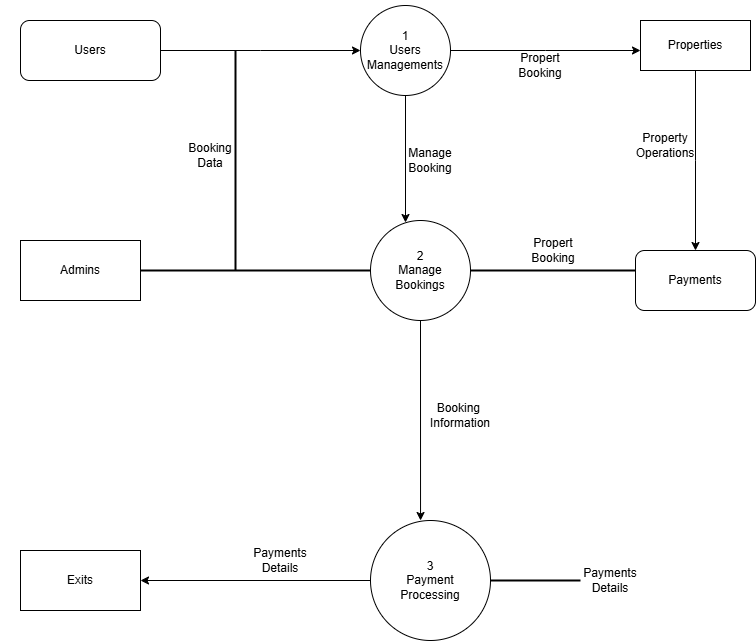

The diagram above was exported from draw.io. Its source (the exported page's mxGraphModel, read from the mxfile embedded in the PNG):
<mxGraphModel dx="856" dy="465" grid="1" gridSize="10" guides="1" tooltips="1" connect="1" arrows="1" fold="1" page="1" pageScale="1" pageWidth="850" pageHeight="1100" math="0" shadow="0">
  <root>
    <mxCell id="0" />
    <mxCell id="1" parent="0" />
    <mxCell id="pChYiasJ02Zo2l5keoAI-9" style="edgeStyle=orthogonalEdgeStyle;rounded=0;orthogonalLoop=1;jettySize=auto;html=1;" edge="1" parent="1" source="pChYiasJ02Zo2l5keoAI-1">
      <mxGeometry relative="1" as="geometry">
        <mxPoint x="380" y="60" as="targetPoint" />
      </mxGeometry>
    </mxCell>
    <mxCell id="pChYiasJ02Zo2l5keoAI-1" value="Users" style="rounded=1;whiteSpace=wrap;html=1;" vertex="1" parent="1">
      <mxGeometry x="40" y="30" width="140" height="60" as="geometry" />
    </mxCell>
    <mxCell id="pChYiasJ02Zo2l5keoAI-16" style="edgeStyle=orthogonalEdgeStyle;rounded=0;orthogonalLoop=1;jettySize=auto;html=1;" edge="1" parent="1" source="pChYiasJ02Zo2l5keoAI-2">
      <mxGeometry relative="1" as="geometry">
        <mxPoint x="660" y="60" as="targetPoint" />
      </mxGeometry>
    </mxCell>
    <mxCell id="pChYiasJ02Zo2l5keoAI-2" value="1&lt;div&gt;Users&lt;/div&gt;&lt;div&gt;Managements&lt;/div&gt;" style="ellipse;whiteSpace=wrap;html=1;aspect=fixed;" vertex="1" parent="1">
      <mxGeometry x="380" y="15" width="90" height="90" as="geometry" />
    </mxCell>
    <mxCell id="pChYiasJ02Zo2l5keoAI-17" style="edgeStyle=orthogonalEdgeStyle;rounded=0;orthogonalLoop=1;jettySize=auto;html=1;" edge="1" parent="1" source="pChYiasJ02Zo2l5keoAI-3">
      <mxGeometry relative="1" as="geometry">
        <mxPoint x="715" y="260" as="targetPoint" />
      </mxGeometry>
    </mxCell>
    <mxCell id="pChYiasJ02Zo2l5keoAI-3" value="Properties" style="rounded=0;whiteSpace=wrap;html=1;" vertex="1" parent="1">
      <mxGeometry x="660" y="30" width="110" height="50" as="geometry" />
    </mxCell>
    <mxCell id="pChYiasJ02Zo2l5keoAI-4" value="Admins" style="rounded=0;whiteSpace=wrap;html=1;" vertex="1" parent="1">
      <mxGeometry x="40" y="250" width="120" height="60" as="geometry" />
    </mxCell>
    <mxCell id="pChYiasJ02Zo2l5keoAI-5" value="2&lt;div&gt;Manage&lt;/div&gt;&lt;div&gt;Bookings&lt;/div&gt;" style="ellipse;whiteSpace=wrap;html=1;aspect=fixed;" vertex="1" parent="1">
      <mxGeometry x="390" y="230" width="100" height="100" as="geometry" />
    </mxCell>
    <mxCell id="pChYiasJ02Zo2l5keoAI-6" value="Payments" style="rounded=1;whiteSpace=wrap;html=1;" vertex="1" parent="1">
      <mxGeometry x="655" y="260" width="120" height="60" as="geometry" />
    </mxCell>
    <mxCell id="pChYiasJ02Zo2l5keoAI-7" value="Exits" style="rounded=0;whiteSpace=wrap;html=1;" vertex="1" parent="1">
      <mxGeometry x="40" y="560" width="120" height="60" as="geometry" />
    </mxCell>
    <mxCell id="pChYiasJ02Zo2l5keoAI-14" style="edgeStyle=orthogonalEdgeStyle;rounded=0;orthogonalLoop=1;jettySize=auto;html=1;entryX=1;entryY=0.5;entryDx=0;entryDy=0;" edge="1" parent="1" source="pChYiasJ02Zo2l5keoAI-8" target="pChYiasJ02Zo2l5keoAI-7">
      <mxGeometry relative="1" as="geometry" />
    </mxCell>
    <mxCell id="pChYiasJ02Zo2l5keoAI-8" value="3&lt;div&gt;Payment&lt;/div&gt;&lt;div&gt;Processing&lt;/div&gt;" style="ellipse;whiteSpace=wrap;html=1;aspect=fixed;" vertex="1" parent="1">
      <mxGeometry x="390" y="530" width="120" height="120" as="geometry" />
    </mxCell>
    <mxCell id="pChYiasJ02Zo2l5keoAI-10" value="" style="line;strokeWidth=2;html=1;" vertex="1" parent="1">
      <mxGeometry x="160" y="275" width="230" height="10" as="geometry" />
    </mxCell>
    <mxCell id="pChYiasJ02Zo2l5keoAI-11" value="" style="line;strokeWidth=2;direction=south;html=1;" vertex="1" parent="1">
      <mxGeometry x="250" y="60" width="10" height="220" as="geometry" />
    </mxCell>
    <mxCell id="pChYiasJ02Zo2l5keoAI-12" style="edgeStyle=orthogonalEdgeStyle;rounded=0;orthogonalLoop=1;jettySize=auto;html=1;entryX=0.35;entryY=0.02;entryDx=0;entryDy=0;entryPerimeter=0;" edge="1" parent="1" source="pChYiasJ02Zo2l5keoAI-2" target="pChYiasJ02Zo2l5keoAI-5">
      <mxGeometry relative="1" as="geometry" />
    </mxCell>
    <mxCell id="pChYiasJ02Zo2l5keoAI-15" value="" style="line;strokeWidth=2;html=1;" vertex="1" parent="1">
      <mxGeometry x="510" y="585" width="90" height="10" as="geometry" />
    </mxCell>
    <mxCell id="pChYiasJ02Zo2l5keoAI-18" value="" style="line;strokeWidth=2;html=1;" vertex="1" parent="1">
      <mxGeometry x="490" y="275" width="165" height="10" as="geometry" />
    </mxCell>
    <mxCell id="pChYiasJ02Zo2l5keoAI-20" value="Booking&lt;div&gt;Data&lt;/div&gt;" style="text;html=1;align=center;verticalAlign=middle;whiteSpace=wrap;rounded=0;" vertex="1" parent="1">
      <mxGeometry x="20" y="150" width="420" height="30" as="geometry" />
    </mxCell>
    <mxCell id="pChYiasJ02Zo2l5keoAI-21" value="Manage&lt;div&gt;Booking&lt;/div&gt;" style="text;html=1;align=center;verticalAlign=middle;whiteSpace=wrap;rounded=0;" vertex="1" parent="1">
      <mxGeometry x="410" y="155" width="80" height="30" as="geometry" />
    </mxCell>
    <mxCell id="pChYiasJ02Zo2l5keoAI-22" value="Propert&lt;div&gt;Booking&lt;/div&gt;" style="text;html=1;align=center;verticalAlign=middle;whiteSpace=wrap;rounded=0;" vertex="1" parent="1">
      <mxGeometry x="400" y="10" width="320" height="130" as="geometry" />
    </mxCell>
    <mxCell id="pChYiasJ02Zo2l5keoAI-23" value="Property&lt;div&gt;Operations&lt;/div&gt;" style="text;html=1;align=center;verticalAlign=middle;whiteSpace=wrap;rounded=0;" vertex="1" parent="1">
      <mxGeometry x="655" y="140" width="60" height="30" as="geometry" />
    </mxCell>
    <mxCell id="pChYiasJ02Zo2l5keoAI-25" value="Propert&lt;div&gt;Booking&lt;/div&gt;" style="text;html=1;align=center;verticalAlign=middle;whiteSpace=wrap;rounded=0;" vertex="1" parent="1">
      <mxGeometry x="447.5" y="210" width="250" height="100" as="geometry" />
    </mxCell>
    <mxCell id="pChYiasJ02Zo2l5keoAI-27" value="Payments&lt;div&gt;Details&lt;/div&gt;" style="text;html=1;align=center;verticalAlign=middle;whiteSpace=wrap;rounded=0;" vertex="1" parent="1">
      <mxGeometry x="270" y="555" width="60" height="30" as="geometry" />
    </mxCell>
    <mxCell id="pChYiasJ02Zo2l5keoAI-28" value="Payments&lt;div&gt;Details&lt;/div&gt;" style="text;html=1;align=center;verticalAlign=middle;whiteSpace=wrap;rounded=0;" vertex="1" parent="1">
      <mxGeometry x="600" y="575" width="60" height="30" as="geometry" />
    </mxCell>
    <mxCell id="pChYiasJ02Zo2l5keoAI-30" value="" style="edgeStyle=orthogonalEdgeStyle;rounded=0;orthogonalLoop=1;jettySize=auto;html=1;entryX=0.417;entryY=0;entryDx=0;entryDy=0;entryPerimeter=0;" edge="1" parent="1" source="pChYiasJ02Zo2l5keoAI-5" target="pChYiasJ02Zo2l5keoAI-8">
      <mxGeometry relative="1" as="geometry">
        <mxPoint x="440" y="330" as="sourcePoint" />
        <mxPoint x="444.6400000000001" y="400" as="targetPoint" />
      </mxGeometry>
    </mxCell>
    <mxCell id="pChYiasJ02Zo2l5keoAI-31" value="Booking&amp;nbsp;&lt;div&gt;Information&lt;/div&gt;" style="text;html=1;align=center;verticalAlign=middle;whiteSpace=wrap;rounded=0;" vertex="1" parent="1">
      <mxGeometry x="440" y="410" width="80" height="30" as="geometry" />
    </mxCell>
  </root>
</mxGraphModel>